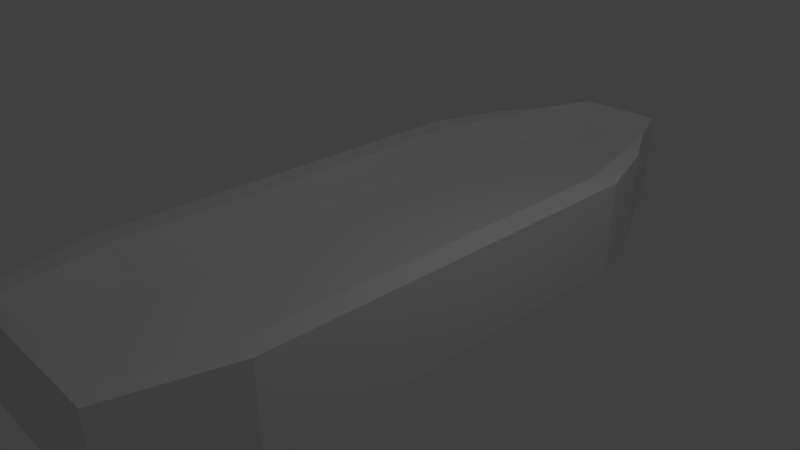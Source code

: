 # Source: ship.blend  (saved by Blender 2.79.0; exported with 4.5.12 LTS)
import bpy
from mathutils import Matrix  # noqa: F401  (used for matrix-valued properties, if any)

bpy.ops.wm.read_factory_settings(use_empty=True)
scene = bpy.context.scene
scene.name = 'Scene'

# ---- collections
col_collection_1 = bpy.data.collections.new('Collection 1'); scene.collection.children.link(col_collection_1)

# ---- materials (node trees are filled in below, after node groups)
mat_material = bpy.data.materials.new('Material')
mat_material.alpha_threshold = 0.0
mat_material.use_transparent_shadow = False
mat_material.roughness = 0.5
mat_material.line_color = (0.0, 0.0, 0.0, 1.0)

# ---- material node trees

# ---- world
world_world = bpy.data.worlds.new('World'); scene.world = world_world
world_world.color = (0.05088, 0.05088, 0.05088)
world_world.use_sun_shadow = False
world_world.sun_shadow_jitter_overblur = 0.0
world_world.cycles.sampling_method = 'MANUAL'

# ---- cameras
cam_camera = bpy.data.cameras.new('Camera')
cam_camera.clip_end = 100.0
cam_camera.lens = 35.0
cam_camera.sensor_width = 32.0
cam_camera.sensor_height = 18.0
cam_camera.ortho_scale = 7.314
cam_camera.dof.focus_distance = 0.0
cam_camera.dof.aperture_fstop = 128.0

# ---- lights
light_lamp = bpy.data.lights.new('Lamp', 'POINT')
light_lamp.transmission_factor = 0.0
light_lamp.cutoff_distance = 30.0
light_lamp.energy = 100.0
light_lamp.shadow_buffer_clip_start = 1.001
light_lamp.shadow_soft_size = 0.1
light_lamp.shadow_maximum_resolution = 0.006
light_lamp.use_absolute_resolution = True

# ---- meshes
me_cube = bpy.data.meshes.new('Cube')
me_cube.from_pydata([(-0.5816, -1.0, -1.0), (-0.5816, 1.0, -1.0), (-0.5816, -1.0, 1.0), (-0.5816, 1.0, 1.0), (-0.4427, 1.521, -1.0), (-0.4427, 1.521, 1.0), (-0.4542, -1.379, -1.0), (-0.4542, -1.379, 1.0), (-0.294, -1.676, -1.0), (-0.294, -1.676, 1.0), (-0.2095, -1.9, -1.0), (-0.2095, -1.9, 1.0), (-0.4642, 0.9596, -1.0), (-0.4642, -0.989, -1.0), (-0.3695, 1.467, -1.0), (-0.3773, -1.358, -1.0), (-0.4642, 0.9596, -0.2549), (-0.4642, -0.989, -0.2549), (-0.3695, 1.467, -0.2549), (-0.3773, -1.358, -0.2549), (-0.2681, -1.648, -0.2549), (-0.2105, -1.866, -0.2549), (0.5816, -1.0, -1.0), (0.5816, 1.0, -1.0), (-0.005929, 1.0, 1.0), (-0.005928, -1.0, 1.0), (0.5816, -1.0, 1.0), (0.5816, 1.0, 1.0), (0.0, 1.521, -1.0), (0.4427, 1.521, -1.0), (0.0, 1.521, 1.0), (0.4427, 1.521, 1.0), (0.4542, -1.379, -1.0), (0.0, -1.379, 1.0), (0.4542, -1.379, 1.0), (0.294, -1.676, -1.0), (0.0, -1.676, 1.0), (0.294, -1.676, 1.0), (0.0, -1.9, -1.0), (0.2095, -1.9, -1.0), (0.0, -1.9, 1.0), (0.2095, -1.9, 1.0), (0.4642, 0.9596, -1.0), (0.4642, -0.989, -1.0), (0.0, 1.467, -1.0), (0.3695, 1.467, -1.0), (0.3773, -1.358, -1.0), (0.0, 0.9596, -0.2549), (0.0, -0.989, -0.2549), (0.4642, 0.9596, -0.2549), (0.4642, -0.989, -0.2549), (0.0, 1.467, -0.2549), (0.3695, 1.467, -0.2549), (0.0, -1.358, -0.2549), (0.3773, -1.358, -0.2549), (0.0, -1.648, -0.2549), (0.2681, -1.648, -0.2549), (0.0, -1.866, -0.2549), (0.2105, -1.866, -0.2549)], [], [(24, 3, 2, 25), (6, 0, 13, 15), (0, 2, 3, 1), (3, 24, 30, 5), (30, 28, 4, 5), (1, 3, 5, 4), (1, 4, 14, 12), (25, 2, 7, 33), (2, 0, 6, 7), (36, 9, 11, 40), (33, 7, 9, 36), (7, 6, 8, 9), (38, 40, 11, 10), (9, 8, 10, 11), (10, 8, 20, 21), (14, 44, 51, 18), (0, 1, 12, 13), (4, 28, 44, 14), (8, 6, 15), (47, 48, 17, 16), (17, 48, 53, 19), (47, 16, 18, 51), (19, 53, 55, 20), (20, 55, 57, 21), (12, 14, 18, 16), (8, 15, 19, 20), (15, 13, 17, 19), (38, 10, 21, 57), (13, 12, 16, 17), (24, 25, 26, 27), (32, 46, 43, 22), (22, 23, 27, 26), (27, 31, 30, 24), (30, 31, 29, 28), (23, 29, 31, 27), (23, 42, 45, 29), (25, 33, 34, 26), (26, 34, 32, 22), (36, 40, 41, 37), (33, 36, 37, 34), (34, 37, 35, 32), (38, 39, 41, 40), (37, 41, 39, 35), (39, 58, 56, 35), (45, 52, 51, 44), (22, 43, 42, 23), (29, 45, 44, 28), (35, 46, 32), (47, 49, 50, 48), (50, 54, 53, 48), (47, 51, 52, 49), (54, 56, 55, 53), (56, 58, 57, 55), (42, 49, 52, 45), (35, 56, 54, 46), (46, 54, 50, 43), (38, 57, 58, 39), (43, 50, 49, 42)])
me_cube.materials.append(mat_material)
me_cube.use_remesh_preserve_volume = False
me_cube.use_remesh_preserve_attributes = False
me_cube.use_mirror_vertex_groups = False
me_cube.update()

# ---- objects
ob_cube = bpy.data.objects.new('Cube', me_cube)
ob_lamp = bpy.data.objects.new('Lamp', light_lamp)
ob_camera = bpy.data.objects.new('Camera', cam_camera)

# ---- transforms, parenting, visibility, modifiers, constraints
ob_cube.location = (0.0, 0.0, 0.0)
ob_cube.scale = (-2.902, -2.902, -0.6463)
ob_cube.lock_rotations_4d = False
ob_cube.empty_display_type = 'ARROWS'
ob_cube.lineart.crease_threshold = 0.0
ob_lamp.location = (4.076, 1.005, 5.904)
ob_lamp.rotation_euler = (0.6503, 0.05522, 1.866)
ob_lamp.lock_rotations_4d = False
ob_lamp.empty_display_type = 'ARROWS'
ob_lamp.color = (0.0, 0.0, 0.0, 0.0)
ob_lamp.lineart.crease_threshold = 0.0
ob_camera.location = (7.481, -6.508, 5.344)
ob_camera.rotation_euler = (1.109, 0.0, 0.8149)
ob_camera.lock_rotations_4d = False
ob_camera.empty_display_type = 'ARROWS'
ob_camera.color = (0.0, 0.0, 0.0, 0.0)
ob_camera.display_type = 'WIRE'
ob_camera.lineart.crease_threshold = 0.0

# ---- collection membership
col_collection_1.objects.link(ob_cube)
col_collection_1.objects.link(ob_lamp)
col_collection_1.objects.link(ob_camera)

# ---- scene / render settings (as saved in the file)
scene.camera = ob_camera
scene.frame_start = 1; scene.frame_end = 250; scene.frame_set(1)
scene.render.engine = 'BLENDER_EEVEE_NEXT'
scene.render.resolution_percentage = 50
scene.render.dither_intensity = 0.0
scene.cycles.use_denoising = False
scene.cycles.samples = 128
scene.cycles.sampling_pattern = 'TABULATED_SOBOL'
scene.cycles.use_adaptive_sampling = False
scene.cycles.use_light_tree = False
scene.cycles.blur_glossy = 0.0
scene.cycles.sample_clamp_indirect = 0.0
scene.view_settings.view_transform = 'Standard'
bpy.context.view_layer.update()
